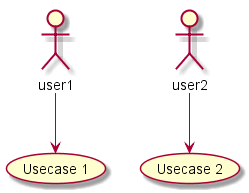

The diagram above was rendered by PlantUML. Its source (embedded in the PNG):
@startuml uc.9_direction1
top to bottom direction 
user1 --> (Usecase 1) 
user2 --> (Usecase 2)
@enduml